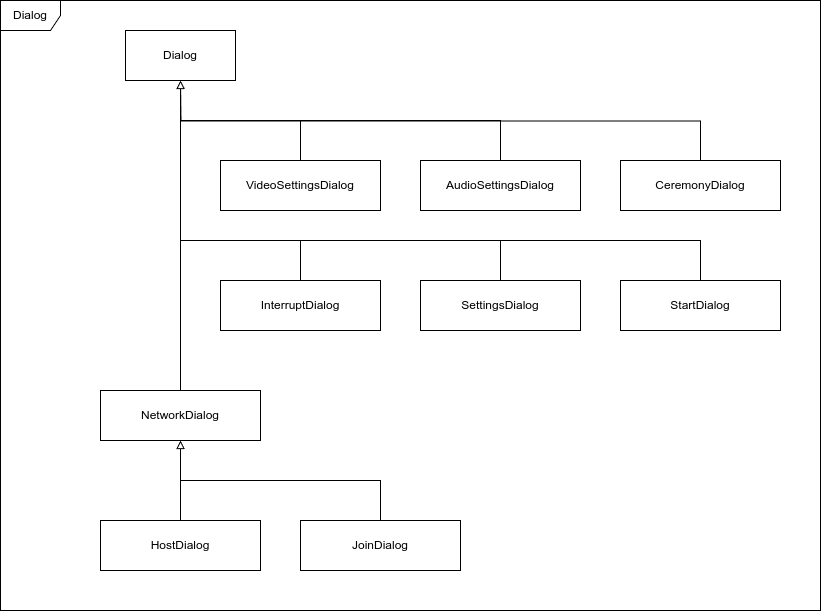

The diagram above was exported from draw.io. Its source (the exported page's mxGraphModel, read from the mxfile embedded in the PNG):
<mxGraphModel dx="2924" dy="1194" grid="1" gridSize="10" guides="1" tooltips="1" connect="1" arrows="1" fold="1" page="1" pageScale="1" pageWidth="850" pageHeight="1100" math="0" shadow="0">
  <root>
    <mxCell id="0" />
    <mxCell id="1" parent="0" />
    <mxCell id="zLO4MvCrOxDdGI5PP75x-1" value="Dialog" style="html=1;whiteSpace=wrap;" vertex="1" parent="1">
      <mxGeometry x="65" y="230" width="110" height="50" as="geometry" />
    </mxCell>
    <mxCell id="zLO4MvCrOxDdGI5PP75x-23" style="edgeStyle=orthogonalEdgeStyle;rounded=0;orthogonalLoop=1;jettySize=auto;html=1;exitX=0.5;exitY=0;exitDx=0;exitDy=0;entryX=0.5;entryY=1;entryDx=0;entryDy=0;endArrow=block;endFill=0;" edge="1" parent="1" source="zLO4MvCrOxDdGI5PP75x-2" target="zLO4MvCrOxDdGI5PP75x-1">
      <mxGeometry relative="1" as="geometry" />
    </mxCell>
    <mxCell id="zLO4MvCrOxDdGI5PP75x-2" value="VideoSettingsDialog" style="html=1;whiteSpace=wrap;" vertex="1" parent="1">
      <mxGeometry x="160" y="360" width="160" height="50" as="geometry" />
    </mxCell>
    <mxCell id="zLO4MvCrOxDdGI5PP75x-24" style="edgeStyle=orthogonalEdgeStyle;rounded=0;orthogonalLoop=1;jettySize=auto;html=1;exitX=0.5;exitY=0;exitDx=0;exitDy=0;entryX=0.5;entryY=1;entryDx=0;entryDy=0;endArrow=block;endFill=0;" edge="1" parent="1" source="zLO4MvCrOxDdGI5PP75x-3" target="zLO4MvCrOxDdGI5PP75x-1">
      <mxGeometry relative="1" as="geometry" />
    </mxCell>
    <mxCell id="zLO4MvCrOxDdGI5PP75x-3" value="AudioSettingsDialog" style="html=1;whiteSpace=wrap;" vertex="1" parent="1">
      <mxGeometry x="360" y="360" width="160" height="50" as="geometry" />
    </mxCell>
    <mxCell id="zLO4MvCrOxDdGI5PP75x-25" style="edgeStyle=orthogonalEdgeStyle;rounded=0;orthogonalLoop=1;jettySize=auto;html=1;exitX=0.5;exitY=0;exitDx=0;exitDy=0;endArrow=block;endFill=0;" edge="1" parent="1" source="zLO4MvCrOxDdGI5PP75x-4">
      <mxGeometry relative="1" as="geometry">
        <mxPoint x="120" y="280" as="targetPoint" />
      </mxGeometry>
    </mxCell>
    <mxCell id="zLO4MvCrOxDdGI5PP75x-4" value="CeremonyDialog" style="html=1;whiteSpace=wrap;" vertex="1" parent="1">
      <mxGeometry x="560" y="360" width="160" height="50" as="geometry" />
    </mxCell>
    <mxCell id="zLO4MvCrOxDdGI5PP75x-15" style="edgeStyle=orthogonalEdgeStyle;rounded=0;orthogonalLoop=1;jettySize=auto;html=1;exitX=0.5;exitY=0;exitDx=0;exitDy=0;entryX=0.5;entryY=1;entryDx=0;entryDy=0;endArrow=block;endFill=0;" edge="1" parent="1" source="zLO4MvCrOxDdGI5PP75x-5" target="zLO4MvCrOxDdGI5PP75x-1">
      <mxGeometry relative="1" as="geometry">
        <Array as="points">
          <mxPoint x="240" y="440" />
          <mxPoint x="120" y="440" />
        </Array>
      </mxGeometry>
    </mxCell>
    <mxCell id="zLO4MvCrOxDdGI5PP75x-5" value="InterruptDialog" style="html=1;whiteSpace=wrap;" vertex="1" parent="1">
      <mxGeometry x="160" y="480" width="160" height="50" as="geometry" />
    </mxCell>
    <mxCell id="zLO4MvCrOxDdGI5PP75x-16" style="edgeStyle=orthogonalEdgeStyle;rounded=0;orthogonalLoop=1;jettySize=auto;html=1;exitX=0.5;exitY=0;exitDx=0;exitDy=0;endArrow=block;endFill=0;" edge="1" parent="1" source="zLO4MvCrOxDdGI5PP75x-6">
      <mxGeometry relative="1" as="geometry">
        <mxPoint x="120" y="280" as="targetPoint" />
        <Array as="points">
          <mxPoint x="440" y="440" />
          <mxPoint x="120" y="440" />
        </Array>
      </mxGeometry>
    </mxCell>
    <mxCell id="zLO4MvCrOxDdGI5PP75x-6" value="SettingsDialog" style="html=1;whiteSpace=wrap;" vertex="1" parent="1">
      <mxGeometry x="360" y="480" width="160" height="50" as="geometry" />
    </mxCell>
    <mxCell id="zLO4MvCrOxDdGI5PP75x-17" style="edgeStyle=orthogonalEdgeStyle;rounded=0;orthogonalLoop=1;jettySize=auto;html=1;exitX=0.5;exitY=0;exitDx=0;exitDy=0;endArrow=block;endFill=0;" edge="1" parent="1" source="zLO4MvCrOxDdGI5PP75x-7">
      <mxGeometry relative="1" as="geometry">
        <mxPoint x="120" y="280" as="targetPoint" />
        <Array as="points">
          <mxPoint x="640" y="440" />
          <mxPoint x="120" y="440" />
        </Array>
      </mxGeometry>
    </mxCell>
    <mxCell id="zLO4MvCrOxDdGI5PP75x-7" value="StartDialog" style="html=1;whiteSpace=wrap;" vertex="1" parent="1">
      <mxGeometry x="560" y="480" width="160" height="50" as="geometry" />
    </mxCell>
    <mxCell id="zLO4MvCrOxDdGI5PP75x-14" style="edgeStyle=orthogonalEdgeStyle;rounded=0;orthogonalLoop=1;jettySize=auto;html=1;exitX=0.5;exitY=0;exitDx=0;exitDy=0;entryX=0.5;entryY=1;entryDx=0;entryDy=0;endArrow=block;endFill=0;" edge="1" parent="1" source="zLO4MvCrOxDdGI5PP75x-8" target="zLO4MvCrOxDdGI5PP75x-1">
      <mxGeometry relative="1" as="geometry" />
    </mxCell>
    <mxCell id="zLO4MvCrOxDdGI5PP75x-8" value="NetworkDialog" style="html=1;whiteSpace=wrap;" vertex="1" parent="1">
      <mxGeometry x="40" y="590" width="160" height="50" as="geometry" />
    </mxCell>
    <mxCell id="zLO4MvCrOxDdGI5PP75x-20" style="edgeStyle=orthogonalEdgeStyle;rounded=0;orthogonalLoop=1;jettySize=auto;html=1;exitX=0.5;exitY=0;exitDx=0;exitDy=0;entryX=0.5;entryY=1;entryDx=0;entryDy=0;endArrow=block;endFill=0;" edge="1" parent="1" source="zLO4MvCrOxDdGI5PP75x-9" target="zLO4MvCrOxDdGI5PP75x-8">
      <mxGeometry relative="1" as="geometry" />
    </mxCell>
    <mxCell id="zLO4MvCrOxDdGI5PP75x-9" value="HostDialog" style="html=1;whiteSpace=wrap;" vertex="1" parent="1">
      <mxGeometry x="40" y="720" width="160" height="50" as="geometry" />
    </mxCell>
    <mxCell id="zLO4MvCrOxDdGI5PP75x-21" style="edgeStyle=orthogonalEdgeStyle;rounded=0;orthogonalLoop=1;jettySize=auto;html=1;exitX=0.5;exitY=0;exitDx=0;exitDy=0;entryX=0.5;entryY=1;entryDx=0;entryDy=0;endArrow=block;endFill=0;" edge="1" parent="1" source="zLO4MvCrOxDdGI5PP75x-10" target="zLO4MvCrOxDdGI5PP75x-8">
      <mxGeometry relative="1" as="geometry" />
    </mxCell>
    <mxCell id="zLO4MvCrOxDdGI5PP75x-10" value="JoinDialog" style="html=1;whiteSpace=wrap;" vertex="1" parent="1">
      <mxGeometry x="240" y="720" width="160" height="50" as="geometry" />
    </mxCell>
    <mxCell id="zLO4MvCrOxDdGI5PP75x-22" value="Dialog" style="shape=umlFrame;whiteSpace=wrap;html=1;pointerEvents=0;" vertex="1" parent="1">
      <mxGeometry x="-60" y="200" width="820" height="610" as="geometry" />
    </mxCell>
  </root>
</mxGraphModel>